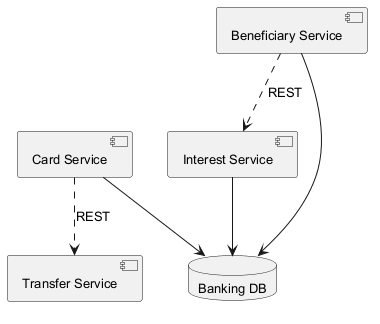

The diagram above was rendered by PlantUML. Its source (embedded in the PNG):
@startuml
skinparam monochrome true
skinparam defaultFontSize 13
component "Interest Service" as C_InterestService
component "Card Service" as C_CardService
component "Transfer Service" as C_TransferService
component "Beneficiary Service" as C_BeneficiaryService
database "Banking DB" as DB_banking
C_InterestService --> DB_banking
C_CardService --> DB_banking
C_BeneficiaryService --> DB_banking
C_BeneficiaryService ..> C_InterestService : REST
C_CardService ..> C_TransferService : REST
@enduml